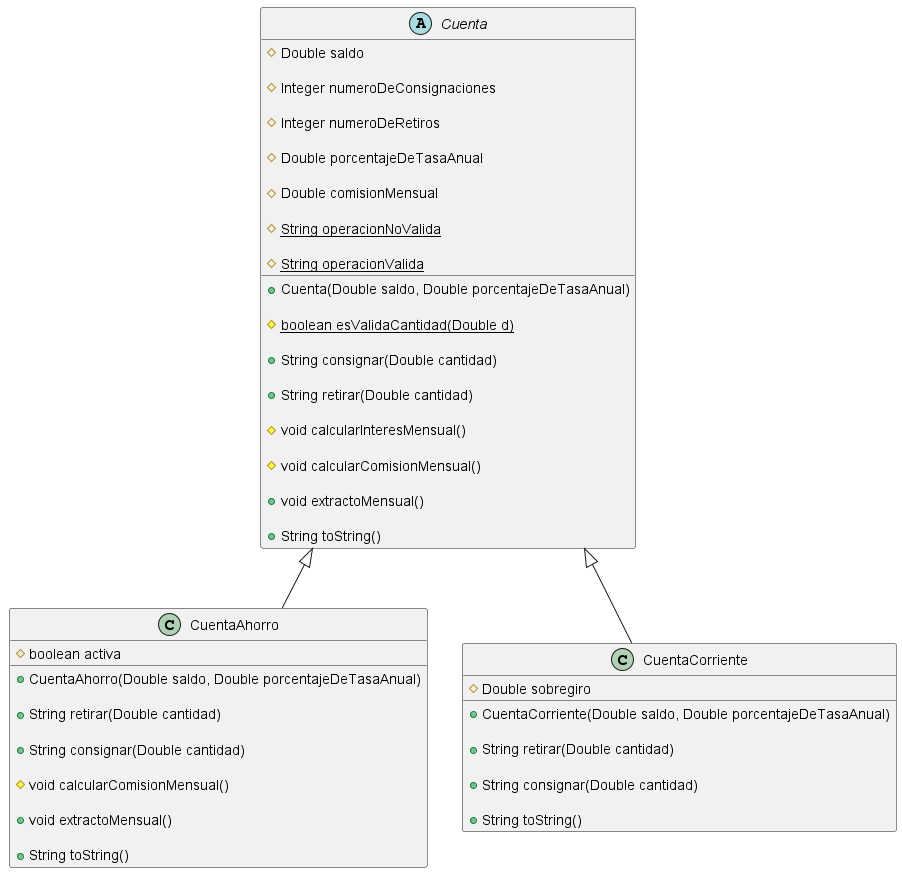

The diagram above was rendered by PlantUML. Its source (embedded in the PNG):
@startuml

abstract class Cuenta {
    # Double saldo

    # Integer numeroDeConsignaciones

    # Integer numeroDeRetiros

    # Double porcentajeDeTasaAnual

    # Double comisionMensual

    # {static} String operacionNoValida

    # {static} String operacionValida

    + Cuenta(Double saldo, Double porcentajeDeTasaAnual)

    # {static} boolean esValidaCantidad(Double d)

    + String consignar(Double cantidad)

    + String retirar(Double cantidad)

    # void calcularInteresMensual()

    # void calcularComisionMensual()

    + void extractoMensual()

    + String toString()
}

class CuentaAhorro{
    # boolean activa

    + CuentaAhorro(Double saldo, Double porcentajeDeTasaAnual)

    + String retirar(Double cantidad)

    + String consignar(Double cantidad)

    # void calcularComisionMensual()

    + void extractoMensual()

    + String toString()
}

class CuentaCorriente{
    # Double sobregiro

    + CuentaCorriente(Double saldo, Double porcentajeDeTasaAnual)

    + String retirar(Double cantidad)

    + String consignar(Double cantidad)

    + String toString()
}

Cuenta<|--CuentaAhorro
Cuenta<|--CuentaCorriente
@enduml